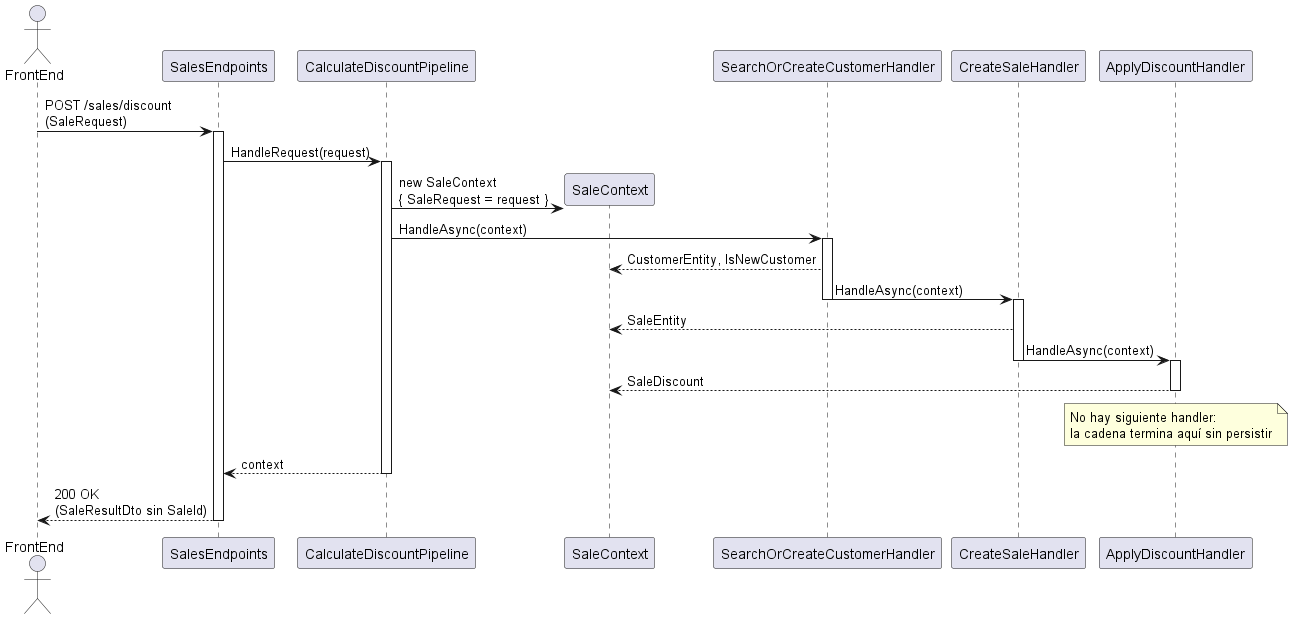

The diagram above was rendered by PlantUML. Its source (embedded in the PNG):
@startuml

actor FrontEnd
participant SalesEndpoints
participant CalculateDiscountPipeline
participant SaleContext
participant SearchOrCreateCustomerHandler
participant CreateSaleHandler
participant ApplyDiscountHandler

FrontEnd -> SalesEndpoints : POST /sales/discount\n(SaleRequest)
activate SalesEndpoints

SalesEndpoints -> CalculateDiscountPipeline : HandleRequest(request)
activate CalculateDiscountPipeline

CalculateDiscountPipeline -> SaleContext ** : new SaleContext\n{ SaleRequest = request }

CalculateDiscountPipeline -> SearchOrCreateCustomerHandler : HandleAsync(context)
activate SearchOrCreateCustomerHandler
SearchOrCreateCustomerHandler --> SaleContext : CustomerEntity, IsNewCustomer
SearchOrCreateCustomerHandler -> CreateSaleHandler : HandleAsync(context)
deactivate SearchOrCreateCustomerHandler

activate CreateSaleHandler
CreateSaleHandler --> SaleContext : SaleEntity
CreateSaleHandler -> ApplyDiscountHandler : HandleAsync(context)
deactivate CreateSaleHandler

activate ApplyDiscountHandler
ApplyDiscountHandler --> SaleContext : SaleDiscount
note over ApplyDiscountHandler
    No hay siguiente handler:
    la cadena termina aquí sin persistir
end note
deactivate ApplyDiscountHandler

CalculateDiscountPipeline --> SalesEndpoints : context
deactivate CalculateDiscountPipeline

SalesEndpoints --> FrontEnd : 200 OK\n(SaleResultDto sin SaleId)
deactivate SalesEndpoints

@enduml